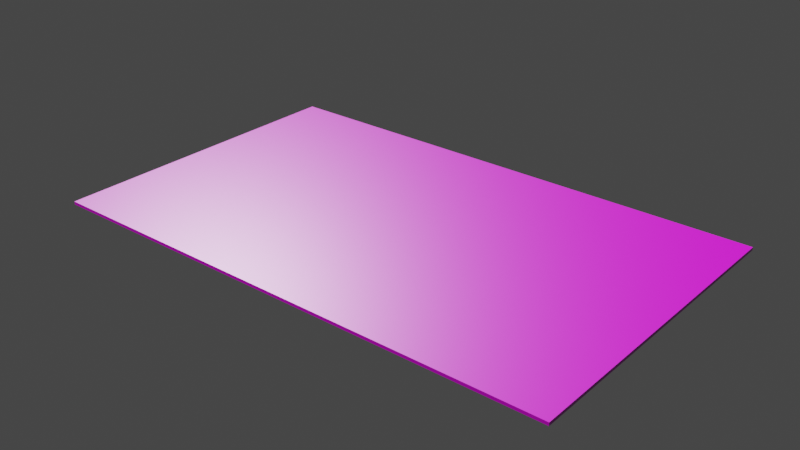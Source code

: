 # Source: deskTop.blend  (saved by Blender 3.5.10; exported with 4.5.12 LTS)
import bpy
from mathutils import Matrix  # noqa: F401  (used for matrix-valued properties, if any)

bpy.ops.wm.read_factory_settings(use_empty=True)
scene = bpy.context.scene
scene.name = 'Scene'

# ---- collections
col_collection = bpy.data.collections.new('Collection'); scene.collection.children.link(col_collection)

# ---- images (referenced by path relative to the original .blend; pixels are not part of the script)
import os
ASSET_DIR = os.environ.get("B2B_ASSET_DIR", "")  # directory of the original .blend (textures are referenced by path, not embedded)
HERE = os.path.dirname(os.path.abspath(__file__))  # packed textures are extracted next to this script under _unpacked/

def load_image(name, relpath, width, height, colorspace="sRGB"):
    """Load a texture the original file referenced (path relative to the .blend, or extracted next to this script)."""
    p = next((c for c in (os.path.join(HERE, relpath), os.path.join(ASSET_DIR, relpath)) if relpath and os.path.exists(c)), "")
    if p:
        img = bpy.data.images.load(p, check_existing=True)
        img.name = name
    else:  # same state as the original file: an image datablock whose file is absent (Cycles renders it pink)
        img = bpy.data.images.new(name, width, height)
        img.source = "FILE"
        img.filepath = "//" + (relpath or name)
    img.colorspace_settings.name = colorspace
    return img
img_wood_table_worn_disp_8k_png = load_image('wood_table_worn_disp_8k.png', 'wood_table_worn_4k.blend/textures/wood_table_worn_disp_4k.png', 1024, 1024, 'Non-Color')
img_wood_table_worn_diff_8k_png = load_image('wood_table_worn_diff_8k.png', 'wood_table_worn_4k.blend/textures/wood_table_worn_diff_4k.jpg', 1024, 1024, 'sRGB')
img_wood_table_worn_nor_gl_8k_png = load_image('wood_table_worn_nor_gl_8k.png', 'wood_table_worn_4k.blend/textures/wood_table_worn_nor_gl_4k.exr', 1024, 1024, 'Non-Color')
img_wood_table_worn_rough_8k_png = load_image('wood_table_worn_rough_8k.png', 'wood_table_worn_4k.blend/textures/wood_table_worn_rough_4k.exr', 1024, 1024, 'Non-Color')

# ---- materials (node trees are filled in below, after node groups)
mat_wood_table_worn = bpy.data.materials.new('wood_table_worn')
mat_wood_table_worn.displacement_method = 'DISPLACEMENT'
mat_wood_table_worn.use_transparent_shadow = False

# ---- material node trees
mat_wood_table_worn.use_nodes = True; mat_wood_table_worn.node_tree.nodes.clear()
_N = mat_wood_table_worn.node_tree.nodes; _L = mat_wood_table_worn.node_tree.links
n0 = _N.new('NodeFrame'); n0.name = 'Frame'; n0.location = (-1332, 323)
n0.label = 'Mapping'
n0.width = 406
n1 = _N.new('NodeFrame'); n1.name = 'Frame.001'; n1.location = (-690, 524)
n1.label = 'Textures'
n1.width = 364
n2 = _N.new('ShaderNodeOutputMaterial'); n2.name = 'Material Output'; n2.location = (293, 211)
n3 = _N.new('ShaderNodeNormalMap'); n3.name = 'Normal Map'; n3.location = (-299, -70)
n4 = _N.new('ShaderNodeMapping'); n4.name = 'Mapping'; n4.location = (233, -32)
n4.inputs[2].default_value = (0.0, 0.0, 1.571)
n5 = _N.new('ShaderNodeTexCoord'); n5.name = 'Texture Coordinate'; n5.location = (33, -32)
n6 = _N.new('ShaderNodeDisplacement'); n6.name = 'Displacement'; n6.location = (-1, -257)
n6.inputs[1].default_value = 0.37
n6.inputs[2].default_value = 0.001
n7 = _N.new('ShaderNodeBsdfPrincipled'); n7.name = 'Principled BSDF'; n7.location = (-63, 458)
n7.distribution = 'GGX'
n7.subsurface_method = 'BURLEY'
n7.inputs[3].default_value = 1.45
n7.inputs[27].default_value = (0.0, 0.0, 0.0, 1.0)
n7.inputs[28].default_value = 1.0
n8 = _N.new('ShaderNodeTexImage'); n8.name = 'Image Texture'; n8.location = (91, -873)
n8.label = 'Displacement'
n8.image = img_wood_table_worn_disp_8k_png
n9 = _N.new('ShaderNodeTexImage'); n9.name = 'Image Texture.001'; n9.location = (91, -33)
n9.label = 'Base Color'
n9.image = img_wood_table_worn_diff_8k_png
n10 = _N.new('NodeReroute'); n10.name = 'Reroute'; n10.location = (41, -621)
n10.width = 16
n10.socket_idname = 'NodeSocketVector'
n11 = _N.new('ShaderNodeTexImage'); n11.name = 'Image Texture.003'; n11.location = (91, -593)
n11.label = 'Normal'
n11.width = 241
n11.image = img_wood_table_worn_nor_gl_8k_png
n12 = _N.new('ShaderNodeTexImage'); n12.name = 'Image Texture.002'; n12.location = (100, -313)
n12.label = 'Roughness'
n12.width = 231
n12.image = img_wood_table_worn_rough_8k_png
n4.parent = n0
n5.parent = n0
n8.parent = n1
n9.parent = n1
n10.parent = n1
n11.parent = n1
n12.parent = n1
_L.new(n7.outputs[0], n2.inputs[0])
_L.new(n8.outputs[0], n6.inputs[0])
_L.new(n6.outputs[0], n2.inputs[2])
_L.new(n9.outputs[0], n7.inputs[0])
_L.new(n11.outputs[0], n3.inputs[1])
_L.new(n3.outputs[0], n7.inputs[5])
_L.new(n10.outputs[0], n9.inputs[0])
_L.new(n10.outputs[0], n12.inputs[0])
_L.new(n10.outputs[0], n11.inputs[0])
_L.new(n10.outputs[0], n8.inputs[0])
_L.new(n4.outputs[0], n10.inputs[0])
_L.new(n5.outputs[2], n4.inputs[0])
_L.new(n12.outputs[0], n7.inputs[2])
n2.is_active_output = True

# ---- world
world_world = bpy.data.worlds.new('World'); scene.world = world_world
world_world.use_nodes = True; world_world.node_tree.nodes.clear()
_N = world_world.node_tree.nodes; _L = world_world.node_tree.links
n0 = _N.new('ShaderNodeOutputWorld'); n0.name = 'World Output'; n0.location = (300, 300)
n1 = _N.new('ShaderNodeBackground'); n1.name = 'Background'; n1.location = (10, 300)
n1.inputs[0].default_value = (0.05088, 0.05088, 0.05088, 1.0)
_L.new(n1.outputs[0], n0.inputs[0])
n0.is_active_output = True
world_world.color = (0.05088, 0.05088, 0.05088)
world_world.use_sun_shadow = False
world_world.sun_shadow_jitter_overblur = 0.0

# ---- meshes
me_cube = bpy.data.meshes.new('Cube')
me_cube.from_pydata([(13.39, 8.163, 0.1585), (13.39, 8.163, 0.0002409), (13.39, -8.163, 0.1585), (13.39, -8.163, 0.0002409), (-13.39, 8.163, 0.1585), (-13.39, 8.163, 0.0002409), (-13.39, -8.163, 0.1585), (-13.39, -8.163, 0.0002409)], [], [(0, 4, 6, 2), (3, 2, 6, 7), (7, 6, 4, 5), (5, 1, 3, 7), (1, 0, 2, 3), (5, 4, 0, 1)])
_uv = me_cube.uv_layers.new(name='UVMap')
_uv.uv.foreach_set('vector', [1.203, 0.9284, -0.2026, 0.9284, -0.2026, 0.07164, 1.203, 0.07164, 1.203, 0.4958, 1.203, 0.5042, -0.2026, 0.5042, -0.2026, 0.4958, 0.07164, 0.4958, 0.07164, 0.5042, 0.9284, 0.5042, 0.9284, 0.4958, -0.2026, 0.9284, 1.203, 0.9284, 1.203, 0.07164, -0.2026, 0.07164, 0.9284, 0.4958, 0.9284, 0.5042, 0.07164, 0.5042, 0.07164, 0.4958, -0.2026, 0.4958, -0.2026, 0.5042, 1.203, 0.5042, 1.203, 0.4958])
me_cube.materials.append(mat_wood_table_worn)
me_cube.use_mirror_vertex_groups = False
me_cube.update()

# ---- objects
ob_cube = bpy.data.objects.new('Cube', me_cube)

# ---- transforms, parenting, visibility, modifiers, constraints
ob_cube.location = (0.0, 0.0, 0.0)
ob_cube.lock_rotations_4d = False
ob_cube.empty_display_type = 'ARROWS'
ob_cube.lineart.crease_threshold = 0.0

# ---- collection membership
col_collection.objects.link(ob_cube)

# ---- scene / render settings (as saved in the file)
scene.frame_start = 1; scene.frame_end = 250; scene.frame_set(1)
scene.render.engine = 'BLENDER_EEVEE_NEXT'
scene.cycles.sampling_pattern = 'TABULATED_SOBOL'
scene.view_settings.view_transform = 'Filmic'
bpy.context.view_layer.update()

# ---- added for rendering (the .blend has no active camera and no usable light): camera, sun
cam_auto = bpy.data.cameras.new('AutoCamera')
cam_auto.lens = 50.0
cam_auto.sensor_width = 36.0
cam_auto.clip_end = 1000.0
ob_auto_camera = bpy.data.objects.new('AutoCamera', cam_auto)
scene.collection.objects.link(ob_auto_camera)
ob_auto_camera.location = (29.0189, -34.8227, 23.2945)
ob_auto_camera.rotation_euler = (1.09748, -7.21219e-08, 0.694738)
scene.camera = ob_auto_camera
light_auto_sun = bpy.data.lights.new('AutoSun', 'SUN')
light_auto_sun.energy = 3.0
light_auto_sun.angle = 0.0523599
ob_auto_sun = bpy.data.objects.new('AutoSun', light_auto_sun)
scene.collection.objects.link(ob_auto_sun)
ob_auto_sun.rotation_euler = (0.872665, 0.174533, 0.523599)
bpy.context.view_layer.update()
